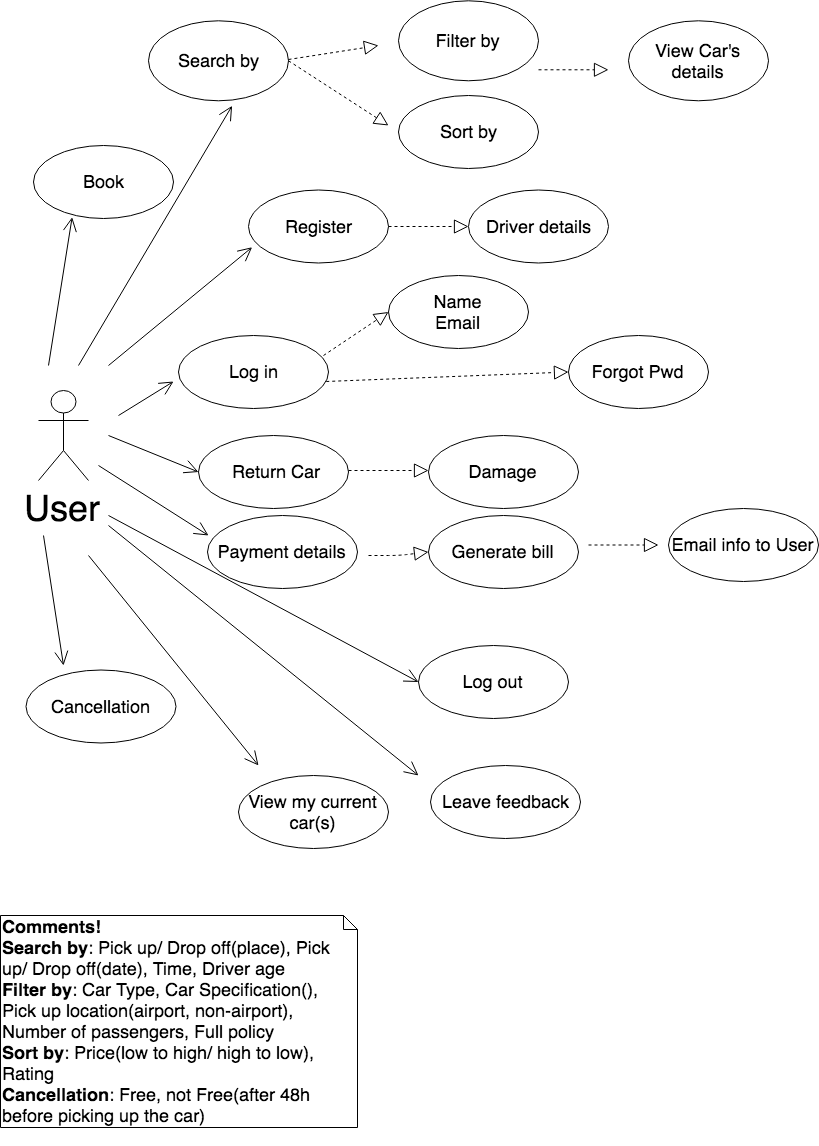

The diagram above was exported from draw.io. Its source (the exported page's mxGraphModel, read from the mxfile embedded in the PNG):
<mxGraphModel dx="3005" dy="2045" grid="1" gridSize="10" guides="1" tooltips="1" connect="1" arrows="1" fold="1" page="1" pageScale="1" pageWidth="827" pageHeight="1169" background="#ffffff" math="0" shadow="0">
  <root>
    <mxCell id="0" />
    <mxCell id="1" parent="0" />
    <mxCell id="keeiWqRNQiY55CI_33N1-29" value="&lt;font style=&quot;font-size: 18px&quot;&gt;&lt;b&gt;Comments!&lt;br&gt;Search by&lt;/b&gt;: Pick up/ Drop off(place),&amp;nbsp;Pick up/ Drop off(date), Time, Driver age&lt;br&gt;&lt;b&gt;Filter by&lt;/b&gt;: Car Type, Car Specification(), Pick up location(airport, non-airport), Number of passengers, Full policy&lt;br&gt;&lt;b&gt;Sort by&lt;/b&gt;: Price(low to high/ high to low), Rating&lt;br&gt;&lt;b&gt;Cancellation&lt;/b&gt;: Free, not Free(after 48h before picking up the car)&lt;br&gt;&lt;br&gt;&lt;/font&gt;" style="shape=note;whiteSpace=wrap;html=1;size=14;verticalAlign=top;align=left;spacingTop=-6;shadow=0;fillColor=#ffffff;gradientColor=none;" vertex="1" parent="1">
      <mxGeometry x="-828" y="-250" width="357" height="212" as="geometry" />
    </mxCell>
    <mxCell id="keeiWqRNQiY55CI_33N1-36" value="&lt;span style=&quot;font-size: 18px&quot;&gt;Search by&lt;/span&gt;" style="ellipse;whiteSpace=wrap;html=1;shadow=0;fillColor=#ffffff;gradientColor=none;" vertex="1" parent="1">
      <mxGeometry x="-680" y="-1144.7142857142858" width="140" height="80" as="geometry" />
    </mxCell>
    <mxCell id="keeiWqRNQiY55CI_33N1-47" value="&lt;span style=&quot;font-size: 18px&quot;&gt;Book&lt;/span&gt;" style="ellipse;whiteSpace=wrap;html=1;shadow=0;fillColor=#ffffff;gradientColor=none;" vertex="1" parent="1">
      <mxGeometry x="-795" y="-1020" width="140" height="73" as="geometry" />
    </mxCell>
    <mxCell id="keeiWqRNQiY55CI_33N1-50" value="&lt;span style=&quot;font-size: 18px&quot;&gt;Register&lt;/span&gt;" style="ellipse;whiteSpace=wrap;html=1;shadow=0;fillColor=#ffffff;gradientColor=none;" vertex="1" parent="1">
      <mxGeometry x="-580" y="-975.5" width="140" height="73" as="geometry" />
    </mxCell>
    <mxCell id="keeiWqRNQiY55CI_33N1-64" value="&lt;span style=&quot;font-size: 18px&quot;&gt;Driver details&lt;/span&gt;" style="ellipse;whiteSpace=wrap;html=1;shadow=0;fillColor=#ffffff;gradientColor=none;" vertex="1" parent="1">
      <mxGeometry x="-360" y="-975.5" width="140" height="73" as="geometry" />
    </mxCell>
    <mxCell id="keeiWqRNQiY55CI_33N1-52" value="&lt;span style=&quot;font-size: 18px&quot;&gt;Log in&lt;/span&gt;" style="ellipse;whiteSpace=wrap;html=1;shadow=0;fillColor=#ffffff;gradientColor=none;" vertex="1" parent="1">
      <mxGeometry x="-650" y="-830" width="150" height="73" as="geometry" />
    </mxCell>
    <mxCell id="keeiWqRNQiY55CI_33N1-73" value="&lt;span style=&quot;font-size: 18px&quot;&gt;&amp;nbsp;Return Car&lt;/span&gt;" style="ellipse;whiteSpace=wrap;html=1;shadow=0;fillColor=#ffffff;gradientColor=none;" vertex="1" parent="1">
      <mxGeometry x="-630" y="-730" width="150" height="73" as="geometry" />
    </mxCell>
    <mxCell id="keeiWqRNQiY55CI_33N1-77" value="&lt;span style=&quot;font-size: 18px&quot;&gt;Payment details&lt;/span&gt;" style="ellipse;whiteSpace=wrap;html=1;shadow=0;fillColor=#ffffff;gradientColor=none;" vertex="1" parent="1">
      <mxGeometry x="-621" y="-650" width="150" height="73" as="geometry" />
    </mxCell>
    <mxCell id="keeiWqRNQiY55CI_33N1-86" value="&lt;span style=&quot;font-size: 18px&quot;&gt;Cancellation&lt;/span&gt;" style="ellipse;whiteSpace=wrap;html=1;shadow=0;fillColor=#ffffff;gradientColor=none;" vertex="1" parent="1">
      <mxGeometry x="-802.5" y="-495.5" width="150" height="73" as="geometry" />
    </mxCell>
    <mxCell id="keeiWqRNQiY55CI_33N1-90" value="&lt;span style=&quot;font-size: 18px&quot;&gt;View my current car(s)&lt;/span&gt;" style="ellipse;whiteSpace=wrap;html=1;shadow=0;fillColor=#ffffff;gradientColor=none;" vertex="1" parent="1">
      <mxGeometry x="-590" y="-390" width="150" height="73" as="geometry" />
    </mxCell>
    <mxCell id="keeiWqRNQiY55CI_33N1-88" value="&lt;span style=&quot;font-size: 18px&quot;&gt;Log out&lt;/span&gt;" style="ellipse;whiteSpace=wrap;html=1;shadow=0;fillColor=#ffffff;gradientColor=none;" vertex="1" parent="1">
      <mxGeometry x="-410" y="-520" width="150" height="73" as="geometry" />
    </mxCell>
    <mxCell id="keeiWqRNQiY55CI_33N1-93" value="&lt;span style=&quot;font-size: 18px&quot;&gt;Leave feedback&lt;/span&gt;" style="ellipse;whiteSpace=wrap;html=1;shadow=0;fillColor=#ffffff;gradientColor=none;" vertex="1" parent="1">
      <mxGeometry x="-398" y="-400" width="150" height="73" as="geometry" />
    </mxCell>
    <mxCell id="keeiWqRNQiY55CI_33N1-81" value="&lt;span style=&quot;font-size: 18px&quot;&gt;Generate bill&lt;/span&gt;" style="ellipse;whiteSpace=wrap;html=1;shadow=0;fillColor=#ffffff;gradientColor=none;" vertex="1" parent="1">
      <mxGeometry x="-400" y="-650" width="150" height="73" as="geometry" />
    </mxCell>
    <mxCell id="keeiWqRNQiY55CI_33N1-83" value="&lt;span style=&quot;font-size: 18px&quot;&gt;Email info to User&lt;/span&gt;" style="ellipse;whiteSpace=wrap;html=1;shadow=0;fillColor=#ffffff;gradientColor=none;" vertex="1" parent="1">
      <mxGeometry x="-160" y="-657" width="150" height="73" as="geometry" />
    </mxCell>
    <mxCell id="keeiWqRNQiY55CI_33N1-75" value="&lt;span style=&quot;font-size: 18px&quot;&gt;Damage&lt;/span&gt;" style="ellipse;whiteSpace=wrap;html=1;shadow=0;fillColor=#ffffff;gradientColor=none;" vertex="1" parent="1">
      <mxGeometry x="-400" y="-730" width="150" height="73" as="geometry" />
    </mxCell>
    <mxCell id="keeiWqRNQiY55CI_33N1-57" value="&lt;span style=&quot;font-size: 18px&quot;&gt;Forgot Pwd&lt;/span&gt;" style="ellipse;whiteSpace=wrap;html=1;shadow=0;fillColor=#ffffff;gradientColor=none;" vertex="1" parent="1">
      <mxGeometry x="-260" y="-830" width="140" height="73" as="geometry" />
    </mxCell>
    <mxCell id="keeiWqRNQiY55CI_33N1-54" value="&lt;span style=&quot;font-size: 18px&quot;&gt;Name&lt;br&gt;Email&lt;br&gt;&lt;/span&gt;" style="ellipse;whiteSpace=wrap;html=1;shadow=0;fillColor=#ffffff;gradientColor=none;" vertex="1" parent="1">
      <mxGeometry x="-440" y="-890" width="140" height="73" as="geometry" />
    </mxCell>
    <mxCell id="keeiWqRNQiY55CI_33N1-37" value="&lt;span style=&quot;font-size: 18px&quot;&gt;Filter by&lt;/span&gt;" style="ellipse;whiteSpace=wrap;html=1;shadow=0;fillColor=#ffffff;gradientColor=none;" vertex="1" parent="1">
      <mxGeometry x="-430" y="-1164.7142857142858" width="140" height="80" as="geometry" />
    </mxCell>
    <mxCell id="keeiWqRNQiY55CI_33N1-38" value="&lt;span style=&quot;font-size: 18px&quot;&gt;Sort by&lt;/span&gt;" style="ellipse;whiteSpace=wrap;html=1;shadow=0;fillColor=#ffffff;gradientColor=none;" vertex="1" parent="1">
      <mxGeometry x="-430" y="-1070" width="140" height="73" as="geometry" />
    </mxCell>
    <mxCell id="keeiWqRNQiY55CI_33N1-39" value="&lt;span style=&quot;font-size: 18px&quot;&gt;View Car's details&lt;/span&gt;" style="ellipse;whiteSpace=wrap;html=1;shadow=0;fillColor=#ffffff;gradientColor=none;" vertex="1" parent="1">
      <mxGeometry x="-200" y="-1144.7142857142858" width="140" height="80" as="geometry" />
    </mxCell>
    <mxCell id="keeiWqRNQiY55CI_33N1-40" value="" style="endArrow=block;dashed=1;endFill=0;endSize=12;html=1;" edge="1" parent="1">
      <mxGeometry width="160" relative="1" as="geometry">
        <mxPoint x="-540" y="-1106" as="sourcePoint" />
        <mxPoint x="-450" y="-1120" as="targetPoint" />
        <Array as="points" />
      </mxGeometry>
    </mxCell>
    <mxCell id="keeiWqRNQiY55CI_33N1-41" value="" style="endArrow=block;dashed=1;endFill=0;endSize=12;html=1;" edge="1" parent="1">
      <mxGeometry width="160" relative="1" as="geometry">
        <mxPoint x="-290.0000000000002" y="-1095.7142857142858" as="sourcePoint" />
        <mxPoint x="-220.00000000000023" y="-1095.7142857142858" as="targetPoint" />
        <Array as="points" />
      </mxGeometry>
    </mxCell>
    <mxCell id="keeiWqRNQiY55CI_33N1-42" value="&lt;font style=&quot;font-size: 36px&quot;&gt;User&lt;/font&gt;" style="shape=umlActor;verticalLabelPosition=bottom;labelBackgroundColor=#ffffff;verticalAlign=top;html=1;fillColor=#ffffff;gradientColor=none;rotation=0;" vertex="1" parent="1">
      <mxGeometry x="-790" y="-775" width="50" height="90" as="geometry" />
    </mxCell>
    <mxCell id="keeiWqRNQiY55CI_33N1-107" value="" style="endArrow=block;dashed=1;endFill=0;endSize=12;html=1;" edge="1" parent="1">
      <mxGeometry width="160" relative="1" as="geometry">
        <mxPoint x="-480" y="-695" as="sourcePoint" />
        <mxPoint x="-400" y="-695" as="targetPoint" />
      </mxGeometry>
    </mxCell>
    <mxCell id="keeiWqRNQiY55CI_33N1-109" value="" style="endArrow=block;dashed=1;endFill=0;endSize=12;html=1;entryX=0;entryY=0.5;entryDx=0;entryDy=0;" edge="1" parent="1" target="keeiWqRNQiY55CI_33N1-81">
      <mxGeometry width="160" relative="1" as="geometry">
        <mxPoint x="-460" y="-610" as="sourcePoint" />
        <mxPoint x="-422.5" y="-595.5" as="targetPoint" />
        <Array as="points">
          <mxPoint x="-430" y="-610" />
        </Array>
      </mxGeometry>
    </mxCell>
    <mxCell id="keeiWqRNQiY55CI_33N1-111" value="" style="endArrow=block;dashed=1;endFill=0;endSize=12;html=1;" edge="1" parent="1">
      <mxGeometry width="160" relative="1" as="geometry">
        <mxPoint x="-240" y="-620.5" as="sourcePoint" />
        <mxPoint x="-170" y="-620.5" as="targetPoint" />
      </mxGeometry>
    </mxCell>
    <mxCell id="keeiWqRNQiY55CI_33N1-112" value="" style="endArrow=block;dashed=1;endFill=0;endSize=12;html=1;exitX=1;exitY=0.5;exitDx=0;exitDy=0;entryX=0;entryY=0.5;entryDx=0;entryDy=0;" edge="1" parent="1" source="keeiWqRNQiY55CI_33N1-50" target="keeiWqRNQiY55CI_33N1-64">
      <mxGeometry width="160" relative="1" as="geometry">
        <mxPoint x="-520.0000000000005" y="-1095.7142857142858" as="sourcePoint" />
        <mxPoint x="-450.00000000000045" y="-1095.7142857142858" as="targetPoint" />
        <Array as="points" />
      </mxGeometry>
    </mxCell>
    <mxCell id="keeiWqRNQiY55CI_33N1-113" value="" style="endArrow=block;dashed=1;endFill=0;endSize=12;html=1;entryX=0;entryY=0.5;entryDx=0;entryDy=0;" edge="1" parent="1" target="keeiWqRNQiY55CI_33N1-54">
      <mxGeometry width="160" relative="1" as="geometry">
        <mxPoint x="-505" y="-810" as="sourcePoint" />
        <mxPoint x="-424.99999999999545" y="-810" as="targetPoint" />
        <Array as="points" />
      </mxGeometry>
    </mxCell>
    <mxCell id="keeiWqRNQiY55CI_33N1-115" value="" style="endArrow=block;dashed=1;endFill=0;endSize=12;html=1;entryX=0;entryY=0.5;entryDx=0;entryDy=0;exitX=0.985;exitY=0.63;exitDx=0;exitDy=0;exitPerimeter=0;" edge="1" parent="1" source="keeiWqRNQiY55CI_33N1-52" target="keeiWqRNQiY55CI_33N1-57">
      <mxGeometry width="160" relative="1" as="geometry">
        <mxPoint x="-495" y="-800" as="sourcePoint" />
        <mxPoint x="-429.9999999999998" y="-820" as="targetPoint" />
        <Array as="points" />
      </mxGeometry>
    </mxCell>
    <mxCell id="keeiWqRNQiY55CI_33N1-120" value="" style="endArrow=open;endFill=1;endSize=12;html=1;entryX=0.276;entryY=0.982;entryDx=0;entryDy=0;entryPerimeter=0;" edge="1" parent="1" target="keeiWqRNQiY55CI_33N1-47">
      <mxGeometry width="160" relative="1" as="geometry">
        <mxPoint x="-780" y="-800" as="sourcePoint" />
        <mxPoint x="-668" y="-853.5" as="targetPoint" />
      </mxGeometry>
    </mxCell>
    <mxCell id="keeiWqRNQiY55CI_33N1-121" value="" style="endArrow=open;endFill=1;endSize=12;html=1;entryX=0.597;entryY=1.063;entryDx=0;entryDy=0;entryPerimeter=0;" edge="1" parent="1" target="keeiWqRNQiY55CI_33N1-36">
      <mxGeometry width="160" relative="1" as="geometry">
        <mxPoint x="-750" y="-800" as="sourcePoint" />
        <mxPoint x="-746.3599999999997" y="-938.3139999999999" as="targetPoint" />
      </mxGeometry>
    </mxCell>
    <mxCell id="keeiWqRNQiY55CI_33N1-122" value="" style="endArrow=open;endFill=1;endSize=12;html=1;entryX=0.026;entryY=0.784;entryDx=0;entryDy=0;entryPerimeter=0;" edge="1" parent="1" target="keeiWqRNQiY55CI_33N1-50">
      <mxGeometry width="160" relative="1" as="geometry">
        <mxPoint x="-720" y="-800" as="sourcePoint" />
        <mxPoint x="-668.3599999999997" y="-909.8139999999999" as="targetPoint" />
      </mxGeometry>
    </mxCell>
    <mxCell id="keeiWqRNQiY55CI_33N1-123" value="" style="endArrow=open;endFill=1;endSize=12;html=1;entryX=-0.033;entryY=0.63;entryDx=0;entryDy=0;entryPerimeter=0;" edge="1" parent="1" target="keeiWqRNQiY55CI_33N1-52">
      <mxGeometry width="160" relative="1" as="geometry">
        <mxPoint x="-710" y="-750" as="sourcePoint" />
        <mxPoint x="-660" y="-780" as="targetPoint" />
      </mxGeometry>
    </mxCell>
    <mxCell id="keeiWqRNQiY55CI_33N1-124" value="" style="endArrow=open;endFill=1;endSize=12;html=1;" edge="1" parent="1">
      <mxGeometry width="160" relative="1" as="geometry">
        <mxPoint x="-785" y="-630" as="sourcePoint" />
        <mxPoint x="-765" y="-500" as="targetPoint" />
      </mxGeometry>
    </mxCell>
    <mxCell id="keeiWqRNQiY55CI_33N1-125" value="" style="endArrow=open;endFill=1;endSize=12;html=1;entryX=0.007;entryY=0.274;entryDx=0;entryDy=0;entryPerimeter=0;" edge="1" parent="1" target="keeiWqRNQiY55CI_33N1-77">
      <mxGeometry width="160" relative="1" as="geometry">
        <mxPoint x="-730" y="-700" as="sourcePoint" />
        <mxPoint x="-660" y="-620" as="targetPoint" />
      </mxGeometry>
    </mxCell>
    <mxCell id="keeiWqRNQiY55CI_33N1-126" value="" style="endArrow=open;endFill=1;endSize=12;html=1;entryX=0;entryY=0.5;entryDx=0;entryDy=0;" edge="1" parent="1" target="keeiWqRNQiY55CI_33N1-73">
      <mxGeometry width="160" relative="1" as="geometry">
        <mxPoint x="-720" y="-730" as="sourcePoint" />
        <mxPoint x="-706.3599999999997" y="-898.3139999999999" as="targetPoint" />
      </mxGeometry>
    </mxCell>
    <mxCell id="keeiWqRNQiY55CI_33N1-127" value="" style="endArrow=open;endFill=1;endSize=12;html=1;entryX=0;entryY=0.5;entryDx=0;entryDy=0;" edge="1" parent="1" target="keeiWqRNQiY55CI_33N1-88">
      <mxGeometry width="160" relative="1" as="geometry">
        <mxPoint x="-720" y="-650" as="sourcePoint" />
        <mxPoint x="-565" y="-450" as="targetPoint" />
      </mxGeometry>
    </mxCell>
    <mxCell id="keeiWqRNQiY55CI_33N1-128" value="" style="endArrow=open;endFill=1;endSize=12;html=1;" edge="1" parent="1">
      <mxGeometry width="160" relative="1" as="geometry">
        <mxPoint x="-740" y="-610" as="sourcePoint" />
        <mxPoint x="-570" y="-400" as="targetPoint" />
      </mxGeometry>
    </mxCell>
    <mxCell id="keeiWqRNQiY55CI_33N1-129" value="" style="endArrow=open;endFill=1;endSize=12;html=1;" edge="1" parent="1">
      <mxGeometry width="160" relative="1" as="geometry">
        <mxPoint x="-720" y="-640" as="sourcePoint" />
        <mxPoint x="-410" y="-390" as="targetPoint" />
      </mxGeometry>
    </mxCell>
    <mxCell id="keeiWqRNQiY55CI_33N1-134" value="" style="endArrow=block;dashed=1;endFill=0;endSize=12;html=1;exitX=1;exitY=0.5;exitDx=0;exitDy=0;" edge="1" parent="1" source="keeiWqRNQiY55CI_33N1-36">
      <mxGeometry width="160" relative="1" as="geometry">
        <mxPoint x="-520" y="-1095.7142857142858" as="sourcePoint" />
        <mxPoint x="-440" y="-1040" as="targetPoint" />
        <Array as="points" />
      </mxGeometry>
    </mxCell>
  </root>
</mxGraphModel>